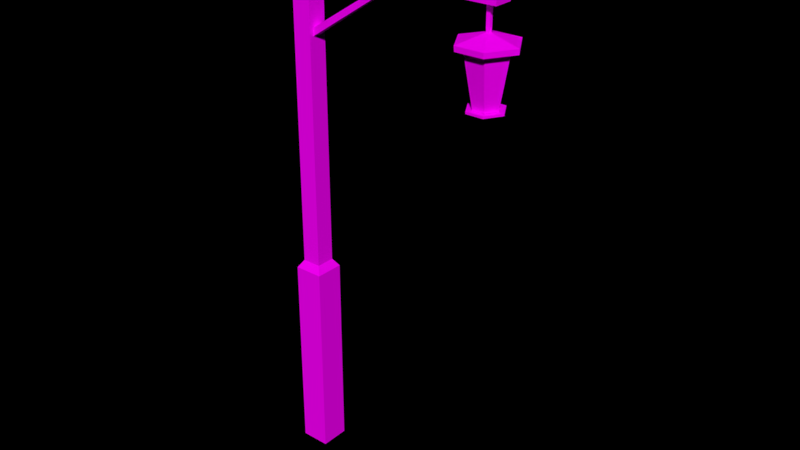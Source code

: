 # Source: Lamp_tall_.blend  (saved by Blender 2.79.0; exported with 4.5.12 LTS)
import bpy
from mathutils import Matrix  # noqa: F401  (used for matrix-valued properties, if any)

bpy.ops.wm.read_factory_settings(use_empty=True)
scene = bpy.context.scene
scene.name = 'Scene'

# ---- collections
col_collection_1 = bpy.data.collections.new('Collection 1'); scene.collection.children.link(col_collection_1)

# ---- images (referenced by path relative to the original .blend; pixels are not part of the script)
import os
ASSET_DIR = os.environ.get("B2B_ASSET_DIR", "")  # directory of the original .blend (textures are referenced by path, not embedded)
HERE = os.path.dirname(os.path.abspath(__file__))  # packed textures are extracted next to this script under _unpacked/

def load_image(name, relpath, width, height, colorspace="sRGB"):
    """Load a texture the original file referenced (path relative to the .blend, or extracted next to this script)."""
    p = next((c for c in (os.path.join(HERE, relpath), os.path.join(ASSET_DIR, relpath)) if relpath and os.path.exists(c)), "")
    if p:
        img = bpy.data.images.load(p, check_existing=True)
        img.name = name
    else:  # same state as the original file: an image datablock whose file is absent (Cycles renders it pink)
        img = bpy.data.images.new(name, width, height)
        img.source = "FILE"
        img.filepath = "//" + (relpath or name)
    img.colorspace_settings.name = colorspace
    return img
img_colors_png = load_image('colors.png', 'colors.png', 1024, 1024, 'sRGB')

# ---- materials (node trees are filled in below, after node groups)
mat_material_001 = bpy.data.materials.new('Material.001')
mat_material_001.alpha_threshold = 0.0
mat_material_001.roughness = 0.5

# ---- material node trees
mat_material_001.use_nodes = True; mat_material_001.node_tree.nodes.clear()
_N = mat_material_001.node_tree.nodes; _L = mat_material_001.node_tree.links
n0 = _N.new('ShaderNodeOutputMaterial'); n0.name = 'Material Output'; n0.location = (527, 300)
n1 = _N.new('ShaderNodeBsdfDiffuse'); n1.name = 'Diffuse BSDF'; n1.location = (237, 300)
n2 = _N.new('ShaderNodeTexImage'); n2.name = 'Image Texture'; n2.location = (50, 302)
n2.width = 140
n2.image = img_colors_png
_L.new(n1.outputs[0], n0.inputs[0])
_L.new(n2.outputs[0], n1.inputs[0])
n0.is_active_output = True

# ---- world
world_world = bpy.data.worlds.new('World'); scene.world = world_world
world_world.color = (0.0, 0.0, 0.0)
world_world.use_sun_shadow = False
world_world.sun_shadow_jitter_overblur = 0.0
world_world.cycles.sampling_method = 'MANUAL'

# ---- meshes
me_circle_000 = bpy.data.meshes.new('Circle.000')
me_circle_000.from_pydata([(0.4966, 0.9286, 1.238), (-0.4966, 0.9286, 1.238), (0.4966, -0.9286, 1.238), (-0.4966, -0.9286, 1.238), (1.049, -3.743e-07, 1.238), (-1.049, -2.838e-07, 1.238), (0.2838, 0.5307, -1.238), (-0.2838, 0.5307, -1.238), (0.2838, -0.5307, -1.238), (-0.2838, -0.5307, -1.238), (0.5994, -2.127e-07, -1.238), (-0.5994, -1.609e-07, -1.238)], [], [(1, 0, 6, 7), (5, 1, 7, 11), (4, 2, 8, 10), (2, 3, 9, 8), (0, 4, 10, 6), (3, 5, 11, 9)])
_uv = me_circle_000.uv_layers.new(name='UVMap')
_uv.uv.foreach_set('vector', [0.3615, 0.9385, 0.3615, 0.9483, 0.3523, 0.9431, 0.3523, 0.9429, 0.3526, 0.9316, 0.3615, 0.9385, 0.3523, 0.9429, 0.3521, 0.9427, 0.3515, 0.9543, 0.3425, 0.9474, 0.3518, 0.943, 0.352, 0.9432, 0.3425, 0.9474, 0.3426, 0.9376, 0.3518, 0.9428, 0.3518, 0.943, 0.3615, 0.9483, 0.3515, 0.9543, 0.352, 0.9432, 0.3523, 0.9431, 0.3426, 0.9376, 0.3526, 0.9316, 0.3521, 0.9427, 0.3518, 0.9428])
me_circle_000.materials.append(mat_material_001)
me_circle_000.use_remesh_preserve_volume = False
me_circle_000.use_remesh_preserve_attributes = False
me_circle_000.use_mirror_vertex_groups = False
me_circle_000.update()
me_circle_001 = bpy.data.meshes.new('Circle.001')
me_circle_001.from_pydata([(-0.7071, 0.7071, 0.0), (-0.7071, -0.7071, 0.0), (0.7071, -0.7071, 0.0), (0.7071, 0.7071, 0.0), (-0.7071, 0.7071, 9.822), (-0.7071, -0.7071, 9.822), (0.7071, -0.7071, 9.822), (0.7071, 0.7071, 9.822), (-0.4618, 0.4618, 10.2), (-0.4618, -0.4618, 10.2), (0.4618, -0.4618, 10.2), (0.4618, 0.4618, 10.2), (-0.4618, 0.4618, 27.06), (-0.1973, -0.1973, 27.37), (0.1973, -0.1973, 27.37), (0.1973, 0.1973, 27.37), (-0.1973, 0.1973, 27.37), (0.4618, 0.4618, 27.06), (0.4618, -0.4618, 27.06), (-0.4618, -0.4618, 27.06), (-0.4618, 0.4618, 24.41), (0.4618, -0.4618, 24.41), (0.4618, 0.4618, 24.41), (-0.4618, -0.4618, 24.41), (0.4618, 0.4618, 25.21), (-0.4618, -0.4618, 25.21), (-0.4618, 0.4618, 25.21), (0.4618, -0.4618, 25.21), (9.991, -0.4618, 24.41), (9.991, 0.4618, 24.41), (9.991, 0.4618, 25.21), (9.991, -0.4618, 25.21), (4.476, 0.4618, 25.21), (5.084, 0.4618, 25.21), (5.394, 0.4618, 24.41), (4.476, 0.4618, 24.41), (5.394, -0.4618, 24.41), (4.476, -0.4618, 24.41), (5.084, -0.4618, 25.21), (4.476, -0.4618, 25.21), (-0.4618, 0.4618, 21.86), (-0.4618, 0.4618, 21.31), (0.4618, -0.4618, 21.86), (0.4618, -0.4618, 21.14), (0.4618, 0.4618, 21.14), (0.4618, 0.4618, 21.86), (-0.4618, -0.4618, 21.31), (-0.4618, -0.4618, 21.86), (9.125, 0.4618, 25.21), (9.601, 0.4618, 25.21), (9.47, 0.08471, 24.41), (9.3, 0.08471, 24.41), (9.47, -0.08471, 24.41), (9.3, -0.08471, 24.41), (9.601, -0.4618, 25.21), (9.125, -0.4618, 25.21), (9.608, 0.4618, 24.41), (9.162, 0.4618, 24.41), (9.608, -0.4618, 24.41), (9.162, -0.4618, 24.41), (9.472, 0.07842, 23.44), (9.298, 0.07842, 23.44), (9.472, -0.07842, 23.44), (9.298, -0.07842, 23.44), (9.446, 0.1113, 23.22), (9.325, 0.1113, 23.22), (9.446, -0.1112, 23.22), (9.325, -0.1112, 23.22), (9.472, 5.734e-07, 23.44), (9.512, 6.062e-07, 23.22), (9.298, 5.571e-07, 23.44), (9.258, 5.579e-07, 23.22), (9.882, 0.9286, 22.65), (8.889, 0.9286, 22.65), (9.882, -0.9286, 22.65), (8.889, -0.9286, 22.65), (10.43, 1.486e-07, 22.65), (8.336, 2.391e-07, 22.65), (10.07, 1.258, 22.86), (8.701, 1.258, 22.86), (10.07, -1.258, 22.86), (8.701, -1.258, 22.86), (7.954, 1.993e-07, 22.86), (10.82, 7.456e-07, 22.86), (9.669, 0.5307, 20.17), (9.101, 0.5308, 20.17), (9.669, -0.5307, 20.17), (9.101, -0.5307, 20.17), (9.984, 3.103e-07, 20.17), (8.786, 3.62e-07, 20.17), (9.802, 0.779, 20.17), (8.969, 0.779, 20.17), (9.802, -0.779, 20.17), (8.969, -0.779, 20.17), (10.26, 2.109e-07, 20.17), (8.505, 2.868e-07, 20.17), (9.581, 0.3903, 19.95), (9.19, 0.3903, 19.95), (9.581, -0.3903, 19.95), (9.19, -0.3903, 19.95), (9.813, -5.418e-07, 19.95), (8.958, 3.496e-07, 19.95), (9.802, 0.779, 20.07), (8.969, 0.779, 20.07), (9.802, -0.779, 20.07), (8.969, -0.779, 20.07), (8.505, 2.868e-07, 20.07), (10.26, 2.109e-07, 20.07), (10.06, 1.247, 22.62), (8.712, 1.247, 22.62), (8.712, -1.247, 22.62), (10.06, -1.247, 22.62), (7.97, 1.693e-07, 22.62), (10.8, 4.294e-07, 22.62), (0.4618, 0.2361, 21.69), (0.4618, -0.2361, 21.69), (0.4618, -0.2361, 21.32), (0.4618, 0.2361, 21.32), (4.707, 0.2297, 24.41), (4.707, -0.2297, 24.41), (5.163, -0.2297, 24.41), (5.163, 0.2297, 24.41)], [], [(1, 5, 4, 0), (0, 4, 7, 3), (2, 6, 5, 1), (3, 7, 6, 2), (4, 8, 11, 7), (6, 10, 9, 5), (7, 11, 10, 6), (5, 9, 8, 4), (18, 17, 15, 14), (26, 25, 19, 12), (12, 19, 13, 16), (25, 27, 18, 19), (19, 18, 14, 13), (24, 26, 12, 17), (17, 12, 16, 15), (27, 24, 17, 18), (16, 13, 14, 15), (42, 45, 22, 21), (45, 40, 20, 22), (47, 42, 21, 23), (40, 47, 23, 20), (56, 49, 30, 29), (22, 20, 26, 24), (23, 21, 27, 25), (20, 23, 25, 26), (28, 29, 30, 31), (58, 56, 29, 28), (54, 58, 28, 31), (49, 54, 31, 30), (24, 27, 39, 32), (32, 39, 38, 33), (27, 21, 37, 39), (39, 37, 36, 38), (21, 22, 35, 37), (115, 114, 45, 42), (22, 24, 32, 35), (35, 32, 33, 34), (8, 9, 46, 41), (41, 46, 47, 40), (9, 10, 43, 46), (46, 43, 42, 47), (11, 8, 41, 44), (44, 41, 40, 45), (10, 11, 44, 43), (116, 115, 42, 43), (114, 117, 44, 45), (116, 43, 44, 117), (33, 38, 55, 48), (48, 55, 54, 49), (38, 36, 59, 55), (55, 59, 58, 54), (36, 34, 57, 59), (50, 52, 62, 68, 60), (34, 33, 48, 57), (57, 48, 49, 56), (50, 51, 57, 56), (53, 52, 58, 59), (51, 53, 59, 57), (52, 50, 56, 58), (62, 63, 67, 66), (52, 53, 63, 62), (53, 51, 61, 70, 63), (51, 50, 60, 61), (67, 71, 82, 81), (70, 61, 65, 71), (61, 60, 64, 65), (68, 62, 66, 69), (60, 68, 69, 64), (63, 70, 71, 67), (65, 64, 78, 79), (64, 69, 83, 78), (69, 66, 80, 83), (71, 65, 79, 82), (66, 67, 81, 80), (108, 109, 79, 78), (110, 111, 80, 81), (112, 110, 81, 82), (111, 113, 83, 80), (113, 108, 78, 83), (109, 112, 82, 79), (84, 88, 94, 90), (95, 91, 103, 106), (87, 89, 95, 93), (85, 84, 90, 91), (89, 85, 91, 95), (88, 86, 92, 94), (86, 87, 93, 92), (99, 101, 97, 96, 100, 98), (94, 92, 104, 107), (92, 93, 105, 104), (90, 94, 107, 102), (93, 95, 106, 105), (91, 90, 102, 103), (96, 97, 103, 102), (99, 98, 104, 105), (101, 99, 105, 106), (98, 100, 107, 104), (100, 96, 102, 107), (97, 101, 106, 103), (73, 77, 112, 109), (76, 72, 108, 113), (74, 76, 113, 111), (77, 75, 110, 112), (75, 74, 111, 110), (72, 73, 109, 108), (120, 116, 117, 121), (118, 121, 117, 114), (120, 119, 115, 116), (119, 118, 114, 115), (37, 35, 118, 119), (36, 37, 119, 120), (35, 34, 121, 118), (36, 120, 121, 34)])
_uv = me_circle_001.uv_layers.new(name='UVMap')
_uv.uv.foreach_set('vector', [0.1448, 0.9483, 0.145, 0.9504, 0.145, 0.9504, 0.1448, 0.9482, 0.1448, 0.9482, 0.145, 0.9504, 0.145, 0.9504, 0.1448, 0.9483, 0.1448, 0.9483, 0.145, 0.9504, 0.145, 0.9504, 0.1448, 0.9483, 0.1448, 0.9483, 0.145, 0.9504, 0.145, 0.9504, 0.1448, 0.9483, 0.145, 0.9504, 0.145, 0.9504, 0.145, 0.9504, 0.145, 0.9504, 0.145, 0.9504, 0.145, 0.9504, 0.145, 0.9504, 0.145, 0.9504, 0.145, 0.9504, 0.145, 0.9504, 0.145, 0.9504, 0.145, 0.9504, 0.145, 0.9504, 0.145, 0.9504, 0.145, 0.9504, 0.145, 0.9504, 0.1457, 0.9572, 0.1457, 0.9572, 0.1457, 0.9574, 0.1457, 0.9573, 0.1457, 0.957, 0.1457, 0.957, 0.1457, 0.9572, 0.1457, 0.9572, 0.1457, 0.9572, 0.1457, 0.9572, 0.1457, 0.9572, 0.1457, 0.9573, 0.1457, 0.957, 0.1457, 0.957, 0.1457, 0.9572, 0.1457, 0.9572, 0.1457, 0.9572, 0.1457, 0.9572, 0.1457, 0.9573, 0.1457, 0.9572, 0.1457, 0.957, 0.1457, 0.957, 0.1457, 0.9572, 0.1457, 0.9572, 0.1457, 0.9572, 0.1457, 0.9572, 0.1457, 0.9573, 0.1457, 0.9574, 0.1457, 0.957, 0.1457, 0.957, 0.1457, 0.9572, 0.1457, 0.9572, 0.1457, 0.9573, 0.1457, 0.9572, 0.1457, 0.9573, 0.1457, 0.9574, 0.1456, 0.9566, 0.1456, 0.9566, 0.1456, 0.9569, 0.1457, 0.9569, 0.1456, 0.9566, 0.1456, 0.9566, 0.1456, 0.9569, 0.1456, 0.9569, 0.1456, 0.9566, 0.1456, 0.9566, 0.1457, 0.9569, 0.1456, 0.9569, 0.1456, 0.9566, 0.1456, 0.9566, 0.1456, 0.9569, 0.1456, 0.9569, 0.1456, 0.9569, 0.1456, 0.9569, 0.1456, 0.9569, 0.1456, 0.9569, 0.1456, 0.9569, 0.1456, 0.9569, 0.1457, 0.957, 0.1457, 0.957, 0.1456, 0.9569, 0.1457, 0.9569, 0.1457, 0.957, 0.1457, 0.957, 0.1456, 0.9569, 0.1456, 0.9569, 0.1457, 0.957, 0.1457, 0.957, 0.1456, 0.9569, 0.1456, 0.9569, 0.1456, 0.9569, 0.1456, 0.9569, 0.1456, 0.9569, 0.1456, 0.9569, 0.1456, 0.9569, 0.1456, 0.9569, 0.1456, 0.9569, 0.1456, 0.9569, 0.1456, 0.9569, 0.1456, 0.9569, 0.1456, 0.9569, 0.1456, 0.9569, 0.1456, 0.9569, 0.1456, 0.9569, 0.1457, 0.957, 0.1457, 0.957, 0.1456, 0.9569, 0.1456, 0.9569, 0.1456, 0.9569, 0.1456, 0.9569, 0.1456, 0.9569, 0.1456, 0.9569, 0.1457, 0.957, 0.1457, 0.9569, 0.1456, 0.9569, 0.1456, 0.9569, 0.1456, 0.9569, 0.1456, 0.9569, 0.1456, 0.9569, 0.1456, 0.9569, 0.1457, 0.9569, 0.1456, 0.9569, 0.1456, 0.9569, 0.1456, 0.9569, 0.1456, 0.9566, 0.1456, 0.9566, 0.1456, 0.9566, 0.1456, 0.9566, 0.1456, 0.9569, 0.1457, 0.957, 0.1456, 0.9569, 0.1456, 0.9569, 0.1456, 0.9569, 0.1456, 0.9569, 0.1456, 0.9569, 0.1456, 0.9569, 0.145, 0.9504, 0.145, 0.9504, 0.1456, 0.9565, 0.1456, 0.9565, 0.1456, 0.9565, 0.1456, 0.9565, 0.1456, 0.9566, 0.1456, 0.9566, 0.145, 0.9504, 0.145, 0.9504, 0.1456, 0.9565, 0.1456, 0.9565, 0.1456, 0.9565, 0.1456, 0.9565, 0.1456, 0.9566, 0.1456, 0.9566, 0.145, 0.9504, 0.145, 0.9504, 0.1456, 0.9565, 0.1456, 0.9565, 0.1456, 0.9565, 0.1456, 0.9565, 0.1456, 0.9566, 0.1456, 0.9566, 0.145, 0.9504, 0.145, 0.9504, 0.1456, 0.9565, 0.1456, 0.9565, 0.1456, 0.9565, 0.1456, 0.9566, 0.1456, 0.9566, 0.1456, 0.9565, 0.1456, 0.9566, 0.1456, 0.9565, 0.1456, 0.9565, 0.1456, 0.9566, 0.1456, 0.9565, 0.1456, 0.9565, 0.1456, 0.9565, 0.1456, 0.9565, 0.1456, 0.9569, 0.1456, 0.9569, 0.1456, 0.9569, 0.1456, 0.9569, 0.1456, 0.9569, 0.1456, 0.9569, 0.1456, 0.9569, 0.1456, 0.9569, 0.1456, 0.9569, 0.1456, 0.9569, 0.1456, 0.9569, 0.1456, 0.9569, 0.1456, 0.9569, 0.1456, 0.9569, 0.1456, 0.9569, 0.1456, 0.9569, 0.1456, 0.9569, 0.1456, 0.9569, 0.1456, 0.9569, 0.1456, 0.9569, 0.1456, 0.9569, 0.1456, 0.9569, 0.1456, 0.9569, 0.1456, 0.9569, 0.1456, 0.9569, 0.1456, 0.9569, 0.1456, 0.9569, 0.1456, 0.9569, 0.1456, 0.9569, 0.1456, 0.9569, 0.1456, 0.9569, 0.1456, 0.9569, 0.1456, 0.9569, 0.1456, 0.9569, 0.1456, 0.9569, 0.1456, 0.9569, 0.1456, 0.9569, 0.1456, 0.9569, 0.1456, 0.9569, 0.1456, 0.9569, 0.1456, 0.9569, 0.1456, 0.9569, 0.1456, 0.9569, 0.1456, 0.9569, 0.1456, 0.9569, 0.1456, 0.9569, 0.1456, 0.9569, 0.1456, 0.9569, 0.1456, 0.9569, 0.1456, 0.9569, 0.1456, 0.9569, 0.1456, 0.9569, 0.1456, 0.9569, 0.1456, 0.9569, 0.1456, 0.9569, 0.1456, 0.9569, 0.1456, 0.9569, 0.1456, 0.9569, 0.1456, 0.9569, 0.1456, 0.9569, 0.1456, 0.9569, 0.1456, 0.9569, 0.1456, 0.9569, 0.1456, 0.9569, 0.1456, 0.9569, 0.1456, 0.9569, 0.1456, 0.9569, 0.1456, 0.9569, 0.1456, 0.9569, 0.1456, 0.9569, 0.1456, 0.9569, 0.1456, 0.9569, 0.1456, 0.9569, 0.1456, 0.9569, 0.1456, 0.9569, 0.1456, 0.9569, 0.1456, 0.9569, 0.1456, 0.9569, 0.1456, 0.9569, 0.1456, 0.9569, 0.1456, 0.9569, 0.1456, 0.9569, 0.1456, 0.9569, 0.1456, 0.9569, 0.1456, 0.9569, 0.1456, 0.9569, 0.1456, 0.9569, 0.1456, 0.9569, 0.1456, 0.9569, 0.1456, 0.9569, 0.1456, 0.9569, 0.1456, 0.9569, 0.1456, 0.9569, 0.1456, 0.9569, 0.1456, 0.9569, 0.1456, 0.9569, 0.1456, 0.9569, 0.1456, 0.9569, 0.1456, 0.9569, 0.1456, 0.9569, 0.1456, 0.9569, 0.1456, 0.9569, 0.1456, 0.9569, 0.1456, 0.9569, 0.1456, 0.9569, 0.1456, 0.9569, 0.1456, 0.9569, 0.1456, 0.9569, 0.1456, 0.9569, 0.1456, 0.9569, 0.1456, 0.9569, 0.1456, 0.9569, 0.1456, 0.9569, 0.1456, 0.9569, 0.1456, 0.9569, 0.1456, 0.9569, 0.1456, 0.9569, 0.1456, 0.9569, 0.1456, 0.9569, 0.1456, 0.9569, 0.1456, 0.9569, 0.1456, 0.9569, 0.1456, 0.9569, 0.1456, 0.9569, 0.1456, 0.9569, 0.1456, 0.9569, 0.1456, 0.9569, 0.1456, 0.9569, 0.1456, 0.9569, 0.1456, 0.9569, 0.1456, 0.9569, 0.1456, 0.9569, 0.1456, 0.9569, 0.1456, 0.9569, 0.1457, 0.9482, 0.1458, 0.9483, 0.1457, 0.9483, 0.1457, 0.9482, 0.1457, 0.9483, 0.1457, 0.9482, 0.1457, 0.9483, 0.1457, 0.9483, 0.1457, 0.9483, 0.1457, 0.9483, 0.1457, 0.9483, 0.1457, 0.9483, 0.1457, 0.9482, 0.1457, 0.9482, 0.1457, 0.9482, 0.1457, 0.9482, 0.1457, 0.9483, 0.1457, 0.9482, 0.1457, 0.9482, 0.1457, 0.9483, 0.1458, 0.9483, 0.1458, 0.9483, 0.1457, 0.9483, 0.1457, 0.9483, 0.1458, 0.9483, 0.1457, 0.9483, 0.1457, 0.9483, 0.1457, 0.9483, 0.1457, 0.9483, 0.1457, 0.9483, 0.1457, 0.9483, 0.1457, 0.9483, 0.1457, 0.9483, 0.1457, 0.9483, 0.1457, 0.9483, 0.1457, 0.9483, 0.1457, 0.9483, 0.1457, 0.9483, 0.1457, 0.9483, 0.1457, 0.9483, 0.1457, 0.9483, 0.1457, 0.9483, 0.1457, 0.9482, 0.1457, 0.9483, 0.1457, 0.9483, 0.1457, 0.9482, 0.1457, 0.9483, 0.1457, 0.9483, 0.1457, 0.9483, 0.1457, 0.9483, 0.1457, 0.9482, 0.1457, 0.9482, 0.1457, 0.9482, 0.1457, 0.9483, 0.1457, 0.9483, 0.1457, 0.9483, 0.1457, 0.9483, 0.1457, 0.9482, 0.1457, 0.9483, 0.1457, 0.9483, 0.1457, 0.9483, 0.1457, 0.9483, 0.1457, 0.9483, 0.1457, 0.9483, 0.1457, 0.9483, 0.1457, 0.9483, 0.1457, 0.9483, 0.1457, 0.9483, 0.1457, 0.9483, 0.1457, 0.9483, 0.1457, 0.9483, 0.1457, 0.9483, 0.1457, 0.9482, 0.1457, 0.9483, 0.1457, 0.9483, 0.1457, 0.9483, 0.1457, 0.9483, 0.1457, 0.9483, 0.1456, 0.9569, 0.1456, 0.9569, 0.1456, 0.9569, 0.1456, 0.9569, 0.1456, 0.9569, 0.1456, 0.9569, 0.1456, 0.9569, 0.1456, 0.9569, 0.1456, 0.9569, 0.1456, 0.9569, 0.1456, 0.9569, 0.1456, 0.9569, 0.1456, 0.9569, 0.1456, 0.9569, 0.1456, 0.9569, 0.1456, 0.9569, 0.1456, 0.9569, 0.1456, 0.9569, 0.1456, 0.9569, 0.1456, 0.9569, 0.1456, 0.9569, 0.1456, 0.9569, 0.1456, 0.9569, 0.1456, 0.9569, 0.1456, 0.9569, 0.1456, 0.9565, 0.1456, 0.9565, 0.1456, 0.9569, 0.1456, 0.9569, 0.1456, 0.9569, 0.1456, 0.9565, 0.1456, 0.9566, 0.1456, 0.9569, 0.1457, 0.9569, 0.1456, 0.9566, 0.1456, 0.9565, 0.1457, 0.9569, 0.1456, 0.9569, 0.1456, 0.9566, 0.1456, 0.9566, 0.1456, 0.9569, 0.1456, 0.9569, 0.1456, 0.9569, 0.1457, 0.9569, 0.1456, 0.9569, 0.1456, 0.9569, 0.1457, 0.9569, 0.1456, 0.9569, 0.1456, 0.9569, 0.1456, 0.9569, 0.1456, 0.9569, 0.1456, 0.9569, 0.1456, 0.9569, 0.1456, 0.9569, 0.1456, 0.9569, 0.1456, 0.9569])
me_circle_001.materials.append(mat_material_001)
me_circle_001.use_remesh_preserve_volume = False
me_circle_001.use_remesh_preserve_attributes = False
me_circle_001.use_mirror_vertex_groups = False
me_circle_001.update()

# ---- objects
ob_circle_001 = bpy.data.objects.new('Circle.001', me_circle_000)
ob_circle = bpy.data.objects.new('Circle', me_circle_001)

# ---- transforms, parenting, visibility, modifiers, constraints
ob_circle_001.location = (1.578, 8.793e-08, 3.6)
ob_circle_001.scale = (0.1681, 0.1681, 0.1681)
ob_circle_001.lineart.crease_threshold = 0.0
ob_circle.location = (0.0, 0.0, 0.0)
ob_circle.scale = (0.1681, 0.1681, 0.1681)
ob_circle.lineart.crease_threshold = 0.0

# ---- collection membership
col_collection_1.objects.link(ob_circle_001)
col_collection_1.objects.link(ob_circle)

# ---- scene / render settings (as saved in the file)
scene.frame_start = 1; scene.frame_end = 250; scene.frame_set(1)
scene.render.engine = 'CYCLES'
scene.render.resolution_percentage = 50
scene.render.dither_intensity = 0.0
scene.cycles.use_denoising = False
scene.cycles.samples = 128
scene.cycles.sampling_pattern = 'TABULATED_SOBOL'
scene.cycles.use_adaptive_sampling = False
scene.cycles.use_light_tree = False
scene.cycles.blur_glossy = 0.0
scene.cycles.sample_clamp_indirect = 0.0
scene.view_settings.view_transform = 'Standard'
bpy.context.view_layer.update()

# ---- added for rendering (the .blend has no active camera and no usable light): camera, sun
cam_auto = bpy.data.cameras.new('AutoCamera')
cam_auto.lens = 50.0
cam_auto.sensor_width = 36.0
cam_auto.clip_end = 1000.0
ob_auto_camera = bpy.data.objects.new('AutoCamera', cam_auto)
scene.collection.objects.link(ob_auto_camera)
ob_auto_camera.location = (5.48597, -5.56328, 6.00963)
ob_auto_camera.rotation_euler = (1.09748, -7.21219e-08, 0.694738)
scene.camera = ob_auto_camera
light_auto_sun = bpy.data.lights.new('AutoSun', 'SUN')
light_auto_sun.energy = 3.0
light_auto_sun.angle = 0.0523599
ob_auto_sun = bpy.data.objects.new('AutoSun', light_auto_sun)
scene.collection.objects.link(ob_auto_sun)
ob_auto_sun.rotation_euler = (0.872665, 0.174533, 0.523599)
bpy.context.view_layer.update()
